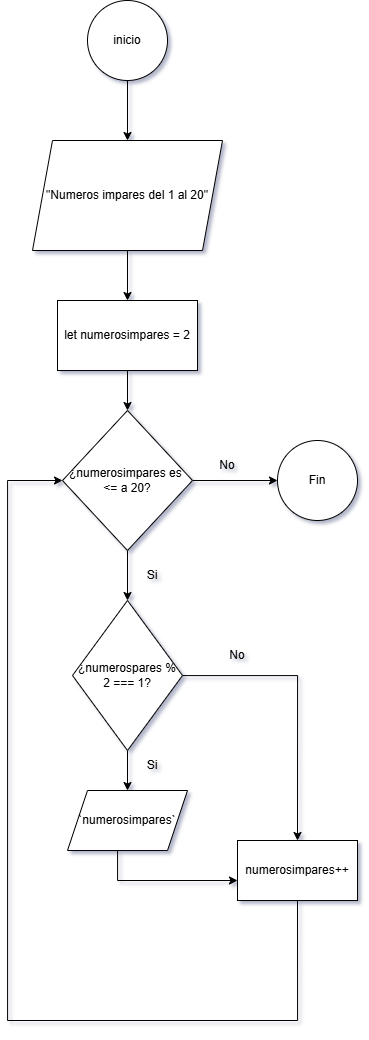

The diagram above was exported from draw.io. Its source (the exported page's mxGraphModel, read from the mxfile embedded in the PNG):
<mxGraphModel dx="1371" dy="1052" grid="1" gridSize="10" guides="1" tooltips="1" connect="1" arrows="1" fold="1" page="1" pageScale="1" pageWidth="827" pageHeight="1169" background="light-dark(#FFFFFF,#121212)" math="0" shadow="1">
  <root>
    <mxCell id="0" />
    <mxCell id="1" parent="0" />
    <mxCell id="0c95rXpjz4H3XJ94dRcZ-3" edge="1" parent="1" source="0c95rXpjz4H3XJ94dRcZ-1" style="edgeStyle=orthogonalEdgeStyle;rounded=0;orthogonalLoop=1;jettySize=auto;html=1;entryX=0.5;entryY=0;entryDx=0;entryDy=0;" target="0c95rXpjz4H3XJ94dRcZ-5" value="">
      <mxGeometry relative="1" as="geometry">
        <mxPoint x="400" y="170" as="targetPoint" />
      </mxGeometry>
    </mxCell>
    <mxCell id="0c95rXpjz4H3XJ94dRcZ-1" parent="1" style="ellipse;whiteSpace=wrap;html=1;aspect=fixed;" value="inicio" vertex="1">
      <mxGeometry height="80" width="80" x="360" y="50" as="geometry" />
    </mxCell>
    <mxCell id="0c95rXpjz4H3XJ94dRcZ-7" edge="1" parent="1" source="0c95rXpjz4H3XJ94dRcZ-5" style="edgeStyle=orthogonalEdgeStyle;rounded=0;orthogonalLoop=1;jettySize=auto;html=1;" target="0c95rXpjz4H3XJ94dRcZ-6" value="">
      <mxGeometry relative="1" as="geometry" />
    </mxCell>
    <mxCell id="0c95rXpjz4H3XJ94dRcZ-5" parent="1" style="shape=parallelogram;perimeter=parallelogramPerimeter;whiteSpace=wrap;html=1;fixedSize=1;" value="&quot;Numeros impares del 1 al 20&quot;" vertex="1">
      <mxGeometry height="110" width="190" x="305" y="190" as="geometry" />
    </mxCell>
    <mxCell id="0c95rXpjz4H3XJ94dRcZ-9" edge="1" parent="1" source="0c95rXpjz4H3XJ94dRcZ-6" style="edgeStyle=orthogonalEdgeStyle;rounded=0;orthogonalLoop=1;jettySize=auto;html=1;" target="0c95rXpjz4H3XJ94dRcZ-8" value="">
      <mxGeometry relative="1" as="geometry" />
    </mxCell>
    <mxCell id="0c95rXpjz4H3XJ94dRcZ-6" parent="1" style="whiteSpace=wrap;html=1;" value="let numerosimpares = 2" vertex="1">
      <mxGeometry height="70" width="140" x="330" y="350" as="geometry" />
    </mxCell>
    <mxCell id="0c95rXpjz4H3XJ94dRcZ-13" edge="1" parent="1" source="0c95rXpjz4H3XJ94dRcZ-8" style="edgeStyle=orthogonalEdgeStyle;rounded=0;orthogonalLoop=1;jettySize=auto;html=1;" target="0c95rXpjz4H3XJ94dRcZ-12" value="">
      <mxGeometry relative="1" as="geometry" />
    </mxCell>
    <mxCell id="0c95rXpjz4H3XJ94dRcZ-21" edge="1" parent="1" source="0c95rXpjz4H3XJ94dRcZ-8" style="edgeStyle=orthogonalEdgeStyle;rounded=0;orthogonalLoop=1;jettySize=auto;html=1;" target="0c95rXpjz4H3XJ94dRcZ-20" value="">
      <mxGeometry relative="1" as="geometry" />
    </mxCell>
    <mxCell id="0c95rXpjz4H3XJ94dRcZ-8" parent="1" style="rhombus;whiteSpace=wrap;html=1;" value="¿numerosimpares es&amp;nbsp;&lt;div&gt;&amp;lt;=&amp;nbsp;&lt;span style=&quot;background-color: transparent; color: light-dark(rgb(0, 0, 0), rgb(255, 255, 255));&quot;&gt;a 20?&lt;/span&gt;&lt;/div&gt;" vertex="1">
      <mxGeometry height="140" width="130" x="335" y="460" as="geometry" />
    </mxCell>
    <mxCell id="0c95rXpjz4H3XJ94dRcZ-15" edge="1" parent="1" source="0c95rXpjz4H3XJ94dRcZ-12" style="edgeStyle=orthogonalEdgeStyle;rounded=0;orthogonalLoop=1;jettySize=auto;html=1;" target="0c95rXpjz4H3XJ94dRcZ-14" value="">
      <mxGeometry relative="1" as="geometry" />
    </mxCell>
    <mxCell id="0c95rXpjz4H3XJ94dRcZ-23" edge="1" parent="1" source="0c95rXpjz4H3XJ94dRcZ-12" style="edgeStyle=orthogonalEdgeStyle;rounded=0;orthogonalLoop=1;jettySize=auto;html=1;entryX=0.5;entryY=0;entryDx=0;entryDy=0;entryPerimeter=0;" target="0c95rXpjz4H3XJ94dRcZ-18" value="">
      <mxGeometry relative="1" as="geometry">
        <mxPoint x="590" y="725" as="targetPoint" />
      </mxGeometry>
    </mxCell>
    <mxCell id="0c95rXpjz4H3XJ94dRcZ-12" parent="1" style="rhombus;whiteSpace=wrap;html=1;" value="¿numerospares % 2 === 1&lt;span style=&quot;background-color: transparent; color: light-dark(rgb(0, 0, 0), rgb(255, 255, 255));&quot;&gt;?&lt;/span&gt;" vertex="1">
      <mxGeometry height="150" width="110" x="345" y="650" as="geometry" />
    </mxCell>
    <mxCell id="0c95rXpjz4H3XJ94dRcZ-19" edge="1" parent="1" source="0c95rXpjz4H3XJ94dRcZ-14" style="edgeStyle=orthogonalEdgeStyle;rounded=0;orthogonalLoop=1;jettySize=auto;html=1;" target="0c95rXpjz4H3XJ94dRcZ-18" value="">
      <mxGeometry relative="1" as="geometry">
        <Array as="points">
          <mxPoint x="390" y="930" />
        </Array>
      </mxGeometry>
    </mxCell>
    <mxCell id="0c95rXpjz4H3XJ94dRcZ-14" parent="1" style="shape=parallelogram;perimeter=parallelogramPerimeter;whiteSpace=wrap;html=1;fixedSize=1;" value="`numerosimpares`" vertex="1">
      <mxGeometry height="60" width="120" x="340" y="840" as="geometry" />
    </mxCell>
    <mxCell id="0c95rXpjz4H3XJ94dRcZ-24" edge="1" parent="1" source="0c95rXpjz4H3XJ94dRcZ-18" style="edgeStyle=orthogonalEdgeStyle;rounded=0;orthogonalLoop=1;jettySize=auto;html=1;entryX=0;entryY=0.5;entryDx=0;entryDy=0;exitX=0.5;exitY=1;exitDx=0;exitDy=0;" target="0c95rXpjz4H3XJ94dRcZ-8">
      <mxGeometry relative="1" as="geometry">
        <Array as="points">
          <mxPoint x="570" y="1070" />
          <mxPoint x="280" y="1070" />
          <mxPoint x="280" y="530" />
        </Array>
        <mxPoint x="250" y="660" as="targetPoint" />
      </mxGeometry>
    </mxCell>
    <mxCell id="0c95rXpjz4H3XJ94dRcZ-18" parent="1" style="whiteSpace=wrap;html=1;" value="numerosimpares++" vertex="1">
      <mxGeometry height="60" width="120" x="510" y="890" as="geometry" />
    </mxCell>
    <mxCell id="0c95rXpjz4H3XJ94dRcZ-20" parent="1" style="ellipse;whiteSpace=wrap;html=1;" value="Fin" vertex="1">
      <mxGeometry height="80" width="80" x="550" y="490" as="geometry" />
    </mxCell>
    <mxCell id="0c95rXpjz4H3XJ94dRcZ-26" parent="1" style="text;html=1;whiteSpace=wrap;strokeColor=none;fillColor=none;align=center;verticalAlign=middle;rounded=0;" value="No" vertex="1">
      <mxGeometry height="30" width="60" x="470" y="500" as="geometry" />
    </mxCell>
    <mxCell id="0c95rXpjz4H3XJ94dRcZ-27" parent="1" style="text;html=1;whiteSpace=wrap;strokeColor=none;fillColor=none;align=center;verticalAlign=middle;rounded=0;" value="No" vertex="1">
      <mxGeometry height="30" width="60" x="480" y="690" as="geometry" />
    </mxCell>
    <mxCell id="0c95rXpjz4H3XJ94dRcZ-28" parent="1" style="text;html=1;whiteSpace=wrap;strokeColor=none;fillColor=none;align=center;verticalAlign=middle;rounded=0;" value="Si" vertex="1">
      <mxGeometry height="30" width="60" x="395" y="800" as="geometry" />
    </mxCell>
    <mxCell id="0c95rXpjz4H3XJ94dRcZ-29" parent="1" style="text;html=1;whiteSpace=wrap;strokeColor=none;fillColor=none;align=center;verticalAlign=middle;rounded=0;" value="Si" vertex="1">
      <mxGeometry height="30" width="60" x="395" y="610" as="geometry" />
    </mxCell>
  </root>
</mxGraphModel>